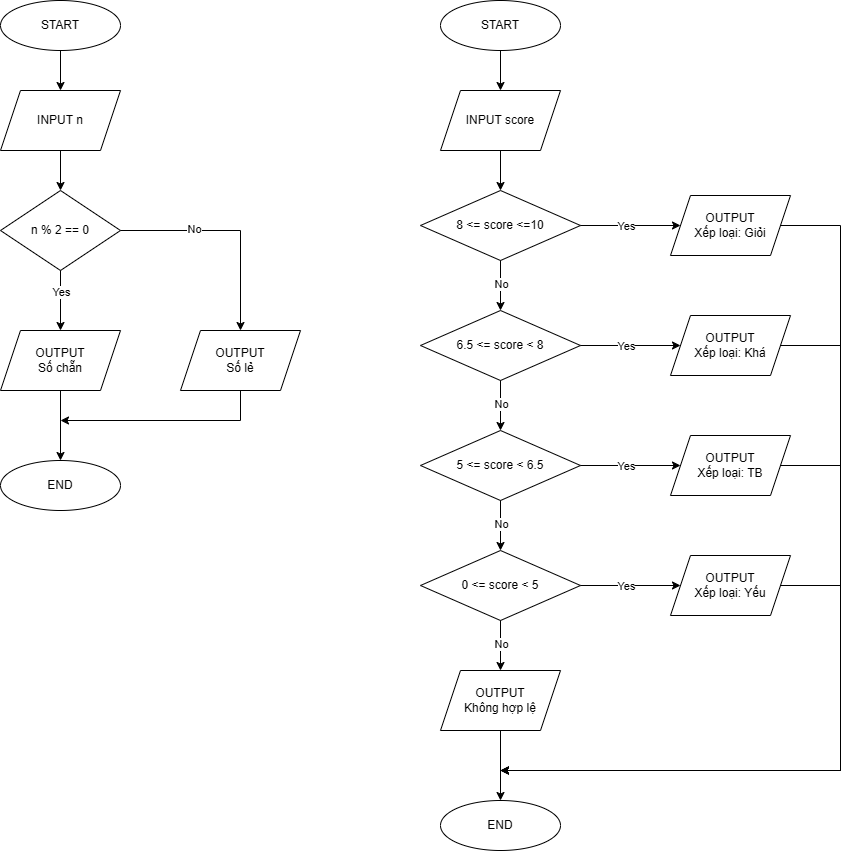

The diagram above was exported from draw.io. Its source (the exported page's mxGraphModel, read from the mxfile embedded in the PNG):
<mxGraphModel dx="1500" dy="794" grid="1" gridSize="10" guides="1" tooltips="1" connect="1" arrows="1" fold="1" page="1" pageScale="1" pageWidth="2336" pageHeight="1654" math="0" shadow="0">
  <root>
    <mxCell id="0" />
    <mxCell id="1" parent="0" />
    <mxCell id="8Y5vE_PQievet9jV2RMv-1" value="START" style="ellipse;whiteSpace=wrap;html=1;" vertex="1" parent="1">
      <mxGeometry x="120" y="30" width="120" height="50" as="geometry" />
    </mxCell>
    <mxCell id="8Y5vE_PQievet9jV2RMv-2" value="" style="endArrow=classic;html=1;rounded=0;exitX=0.5;exitY=1;exitDx=0;exitDy=0;" edge="1" parent="1" source="8Y5vE_PQievet9jV2RMv-1" target="8Y5vE_PQievet9jV2RMv-3">
      <mxGeometry width="50" height="50" relative="1" as="geometry">
        <mxPoint x="510" y="310" as="sourcePoint" />
        <mxPoint x="180" y="120" as="targetPoint" />
      </mxGeometry>
    </mxCell>
    <mxCell id="8Y5vE_PQievet9jV2RMv-3" value="INPUT n" style="shape=parallelogram;perimeter=parallelogramPerimeter;whiteSpace=wrap;html=1;fixedSize=1;" vertex="1" parent="1">
      <mxGeometry x="120" y="120" width="120" height="60" as="geometry" />
    </mxCell>
    <mxCell id="8Y5vE_PQievet9jV2RMv-4" value="" style="endArrow=classic;html=1;rounded=0;exitX=0.5;exitY=1;exitDx=0;exitDy=0;" edge="1" parent="1" source="8Y5vE_PQievet9jV2RMv-3">
      <mxGeometry width="50" height="50" relative="1" as="geometry">
        <mxPoint x="510" y="310" as="sourcePoint" />
        <mxPoint x="180" y="220" as="targetPoint" />
      </mxGeometry>
    </mxCell>
    <mxCell id="8Y5vE_PQievet9jV2RMv-5" value="n % 2 == 0" style="rhombus;whiteSpace=wrap;html=1;" vertex="1" parent="1">
      <mxGeometry x="120" y="220" width="120" height="80" as="geometry" />
    </mxCell>
    <mxCell id="8Y5vE_PQievet9jV2RMv-6" value="" style="endArrow=classic;html=1;rounded=0;exitX=0.5;exitY=1;exitDx=0;exitDy=0;" edge="1" parent="1" source="8Y5vE_PQievet9jV2RMv-5">
      <mxGeometry width="50" height="50" relative="1" as="geometry">
        <mxPoint x="210" y="360" as="sourcePoint" />
        <mxPoint x="180" y="360" as="targetPoint" />
      </mxGeometry>
    </mxCell>
    <mxCell id="8Y5vE_PQievet9jV2RMv-7" value="Yes" style="edgeLabel;html=1;align=center;verticalAlign=middle;resizable=0;points=[];" vertex="1" connectable="0" parent="8Y5vE_PQievet9jV2RMv-6">
      <mxGeometry x="-0.2933" relative="1" as="geometry">
        <mxPoint as="offset" />
      </mxGeometry>
    </mxCell>
    <mxCell id="8Y5vE_PQievet9jV2RMv-8" value="" style="endArrow=classic;html=1;rounded=0;entryX=0.5;entryY=0;entryDx=0;entryDy=0;" edge="1" parent="1" target="8Y5vE_PQievet9jV2RMv-11">
      <mxGeometry width="50" height="50" relative="1" as="geometry">
        <mxPoint x="240" y="260" as="sourcePoint" />
        <mxPoint x="360" y="350" as="targetPoint" />
        <Array as="points">
          <mxPoint x="360" y="260" />
        </Array>
      </mxGeometry>
    </mxCell>
    <mxCell id="8Y5vE_PQievet9jV2RMv-9" value="No" style="edgeLabel;html=1;align=center;verticalAlign=middle;resizable=0;points=[];" vertex="1" connectable="0" parent="8Y5vE_PQievet9jV2RMv-8">
      <mxGeometry x="-0.3374" y="2" relative="1" as="geometry">
        <mxPoint as="offset" />
      </mxGeometry>
    </mxCell>
    <mxCell id="8Y5vE_PQievet9jV2RMv-10" value="OUTPUT&lt;div&gt;Số chẵn&lt;/div&gt;" style="shape=parallelogram;perimeter=parallelogramPerimeter;whiteSpace=wrap;html=1;fixedSize=1;" vertex="1" parent="1">
      <mxGeometry x="120" y="360" width="120" height="60" as="geometry" />
    </mxCell>
    <mxCell id="8Y5vE_PQievet9jV2RMv-11" value="OUTPUT&lt;div&gt;Số lẻ&lt;/div&gt;" style="shape=parallelogram;perimeter=parallelogramPerimeter;whiteSpace=wrap;html=1;fixedSize=1;" vertex="1" parent="1">
      <mxGeometry x="300" y="360" width="120" height="60" as="geometry" />
    </mxCell>
    <mxCell id="8Y5vE_PQievet9jV2RMv-12" value="END" style="ellipse;whiteSpace=wrap;html=1;" vertex="1" parent="1">
      <mxGeometry x="120" y="490" width="120" height="50" as="geometry" />
    </mxCell>
    <mxCell id="8Y5vE_PQievet9jV2RMv-13" value="" style="endArrow=classic;html=1;rounded=0;exitX=0.5;exitY=1;exitDx=0;exitDy=0;entryX=0.5;entryY=0;entryDx=0;entryDy=0;" edge="1" parent="1" source="8Y5vE_PQievet9jV2RMv-10" target="8Y5vE_PQievet9jV2RMv-12">
      <mxGeometry width="50" height="50" relative="1" as="geometry">
        <mxPoint x="260" y="500" as="sourcePoint" />
        <mxPoint x="310" y="450" as="targetPoint" />
      </mxGeometry>
    </mxCell>
    <mxCell id="8Y5vE_PQievet9jV2RMv-14" value="" style="endArrow=classic;html=1;rounded=0;exitX=0.5;exitY=1;exitDx=0;exitDy=0;" edge="1" parent="1" source="8Y5vE_PQievet9jV2RMv-11">
      <mxGeometry width="50" height="50" relative="1" as="geometry">
        <mxPoint x="380" y="500" as="sourcePoint" />
        <mxPoint x="180" y="450" as="targetPoint" />
        <Array as="points">
          <mxPoint x="360" y="450" />
        </Array>
      </mxGeometry>
    </mxCell>
    <mxCell id="8Y5vE_PQievet9jV2RMv-15" value="START" style="ellipse;whiteSpace=wrap;html=1;" vertex="1" parent="1">
      <mxGeometry x="560" y="30" width="120" height="50" as="geometry" />
    </mxCell>
    <mxCell id="8Y5vE_PQievet9jV2RMv-16" value="" style="endArrow=classic;html=1;rounded=0;exitX=0.5;exitY=1;exitDx=0;exitDy=0;" edge="1" parent="1" target="8Y5vE_PQievet9jV2RMv-17">
      <mxGeometry width="50" height="50" relative="1" as="geometry">
        <mxPoint x="620" y="80" as="sourcePoint" />
        <mxPoint x="620" y="120" as="targetPoint" />
      </mxGeometry>
    </mxCell>
    <mxCell id="8Y5vE_PQievet9jV2RMv-17" value="INPUT score" style="shape=parallelogram;perimeter=parallelogramPerimeter;whiteSpace=wrap;html=1;fixedSize=1;" vertex="1" parent="1">
      <mxGeometry x="560" y="120" width="120" height="60" as="geometry" />
    </mxCell>
    <mxCell id="8Y5vE_PQievet9jV2RMv-18" value="" style="endArrow=classic;html=1;rounded=0;exitX=0.5;exitY=1;exitDx=0;exitDy=0;" edge="1" parent="1">
      <mxGeometry width="50" height="50" relative="1" as="geometry">
        <mxPoint x="620" y="180" as="sourcePoint" />
        <mxPoint x="620" y="220" as="targetPoint" />
      </mxGeometry>
    </mxCell>
    <mxCell id="8Y5vE_PQievet9jV2RMv-19" value="8 &amp;lt;= score &amp;lt;=10" style="rhombus;whiteSpace=wrap;html=1;" vertex="1" parent="1">
      <mxGeometry x="540" y="220" width="160" height="70" as="geometry" />
    </mxCell>
    <mxCell id="8Y5vE_PQievet9jV2RMv-26" value="" style="endArrow=classic;html=1;rounded=0;exitX=0.5;exitY=1;exitDx=0;exitDy=0;" edge="1" parent="1" source="8Y5vE_PQievet9jV2RMv-19">
      <mxGeometry width="50" height="50" relative="1" as="geometry">
        <mxPoint x="630" y="380" as="sourcePoint" />
        <mxPoint x="620" y="340" as="targetPoint" />
      </mxGeometry>
    </mxCell>
    <mxCell id="8Y5vE_PQievet9jV2RMv-27" value="No" style="edgeLabel;html=1;align=center;verticalAlign=middle;resizable=0;points=[];" vertex="1" connectable="0" parent="8Y5vE_PQievet9jV2RMv-26">
      <mxGeometry x="-0.08" relative="1" as="geometry">
        <mxPoint as="offset" />
      </mxGeometry>
    </mxCell>
    <mxCell id="8Y5vE_PQievet9jV2RMv-28" value="6.5 &amp;lt;= score &amp;lt; 8" style="rhombus;whiteSpace=wrap;html=1;" vertex="1" parent="1">
      <mxGeometry x="540" y="340" width="160" height="70" as="geometry" />
    </mxCell>
    <mxCell id="8Y5vE_PQievet9jV2RMv-29" value="" style="endArrow=classic;html=1;rounded=0;exitX=0.5;exitY=1;exitDx=0;exitDy=0;" edge="1" parent="1" source="8Y5vE_PQievet9jV2RMv-28">
      <mxGeometry width="50" height="50" relative="1" as="geometry">
        <mxPoint x="630" y="500" as="sourcePoint" />
        <mxPoint x="620" y="460" as="targetPoint" />
      </mxGeometry>
    </mxCell>
    <mxCell id="8Y5vE_PQievet9jV2RMv-30" value="No" style="edgeLabel;html=1;align=center;verticalAlign=middle;resizable=0;points=[];" vertex="1" connectable="0" parent="8Y5vE_PQievet9jV2RMv-29">
      <mxGeometry x="-0.08" relative="1" as="geometry">
        <mxPoint as="offset" />
      </mxGeometry>
    </mxCell>
    <mxCell id="8Y5vE_PQievet9jV2RMv-31" value="5 &amp;lt;= score &amp;lt; 6.5" style="rhombus;whiteSpace=wrap;html=1;" vertex="1" parent="1">
      <mxGeometry x="540" y="460" width="160" height="70" as="geometry" />
    </mxCell>
    <mxCell id="8Y5vE_PQievet9jV2RMv-32" value="" style="endArrow=classic;html=1;rounded=0;exitX=0.5;exitY=1;exitDx=0;exitDy=0;" edge="1" parent="1" source="8Y5vE_PQievet9jV2RMv-31">
      <mxGeometry width="50" height="50" relative="1" as="geometry">
        <mxPoint x="630" y="620" as="sourcePoint" />
        <mxPoint x="620" y="580" as="targetPoint" />
      </mxGeometry>
    </mxCell>
    <mxCell id="8Y5vE_PQievet9jV2RMv-33" value="No" style="edgeLabel;html=1;align=center;verticalAlign=middle;resizable=0;points=[];" vertex="1" connectable="0" parent="8Y5vE_PQievet9jV2RMv-32">
      <mxGeometry x="-0.08" relative="1" as="geometry">
        <mxPoint as="offset" />
      </mxGeometry>
    </mxCell>
    <mxCell id="8Y5vE_PQievet9jV2RMv-34" value="0 &amp;lt;= score &amp;lt; 5" style="rhombus;whiteSpace=wrap;html=1;" vertex="1" parent="1">
      <mxGeometry x="540" y="580" width="160" height="70" as="geometry" />
    </mxCell>
    <mxCell id="8Y5vE_PQievet9jV2RMv-35" value="" style="endArrow=classic;html=1;rounded=0;exitX=0.5;exitY=1;exitDx=0;exitDy=0;" edge="1" parent="1" source="8Y5vE_PQievet9jV2RMv-34">
      <mxGeometry width="50" height="50" relative="1" as="geometry">
        <mxPoint x="630" y="740" as="sourcePoint" />
        <mxPoint x="620" y="700" as="targetPoint" />
      </mxGeometry>
    </mxCell>
    <mxCell id="8Y5vE_PQievet9jV2RMv-36" value="No" style="edgeLabel;html=1;align=center;verticalAlign=middle;resizable=0;points=[];" vertex="1" connectable="0" parent="8Y5vE_PQievet9jV2RMv-35">
      <mxGeometry x="-0.08" relative="1" as="geometry">
        <mxPoint as="offset" />
      </mxGeometry>
    </mxCell>
    <mxCell id="8Y5vE_PQievet9jV2RMv-37" value="" style="endArrow=classic;html=1;rounded=0;exitX=1;exitY=0.5;exitDx=0;exitDy=0;" edge="1" parent="1" source="8Y5vE_PQievet9jV2RMv-19">
      <mxGeometry width="50" height="50" relative="1" as="geometry">
        <mxPoint x="740" y="270" as="sourcePoint" />
        <mxPoint x="800" y="255" as="targetPoint" />
      </mxGeometry>
    </mxCell>
    <mxCell id="8Y5vE_PQievet9jV2RMv-38" value="Yes" style="edgeLabel;html=1;align=center;verticalAlign=middle;resizable=0;points=[];" vertex="1" connectable="0" parent="8Y5vE_PQievet9jV2RMv-37">
      <mxGeometry x="-0.076" relative="1" as="geometry">
        <mxPoint as="offset" />
      </mxGeometry>
    </mxCell>
    <mxCell id="8Y5vE_PQievet9jV2RMv-39" value="OUTPUT&lt;div&gt;Xếp loại: Giỏi&lt;/div&gt;" style="shape=parallelogram;perimeter=parallelogramPerimeter;whiteSpace=wrap;html=1;fixedSize=1;" vertex="1" parent="1">
      <mxGeometry x="790" y="225" width="120" height="60" as="geometry" />
    </mxCell>
    <mxCell id="8Y5vE_PQievet9jV2RMv-40" value="" style="endArrow=classic;html=1;rounded=0;exitX=1;exitY=0.5;exitDx=0;exitDy=0;" edge="1" parent="1">
      <mxGeometry width="50" height="50" relative="1" as="geometry">
        <mxPoint x="700" y="375" as="sourcePoint" />
        <mxPoint x="800" y="375" as="targetPoint" />
      </mxGeometry>
    </mxCell>
    <mxCell id="8Y5vE_PQievet9jV2RMv-41" value="Yes" style="edgeLabel;html=1;align=center;verticalAlign=middle;resizable=0;points=[];" vertex="1" connectable="0" parent="8Y5vE_PQievet9jV2RMv-40">
      <mxGeometry x="-0.076" relative="1" as="geometry">
        <mxPoint as="offset" />
      </mxGeometry>
    </mxCell>
    <mxCell id="8Y5vE_PQievet9jV2RMv-42" value="OUTPUT&lt;div&gt;Xếp loại: Khá&lt;/div&gt;" style="shape=parallelogram;perimeter=parallelogramPerimeter;whiteSpace=wrap;html=1;fixedSize=1;" vertex="1" parent="1">
      <mxGeometry x="790" y="345" width="120" height="60" as="geometry" />
    </mxCell>
    <mxCell id="8Y5vE_PQievet9jV2RMv-43" value="" style="endArrow=classic;html=1;rounded=0;exitX=1;exitY=0.5;exitDx=0;exitDy=0;" edge="1" parent="1">
      <mxGeometry width="50" height="50" relative="1" as="geometry">
        <mxPoint x="700" y="495" as="sourcePoint" />
        <mxPoint x="800" y="495" as="targetPoint" />
      </mxGeometry>
    </mxCell>
    <mxCell id="8Y5vE_PQievet9jV2RMv-44" value="Yes" style="edgeLabel;html=1;align=center;verticalAlign=middle;resizable=0;points=[];" vertex="1" connectable="0" parent="8Y5vE_PQievet9jV2RMv-43">
      <mxGeometry x="-0.076" relative="1" as="geometry">
        <mxPoint as="offset" />
      </mxGeometry>
    </mxCell>
    <mxCell id="8Y5vE_PQievet9jV2RMv-45" value="OUTPUT&lt;div&gt;Xếp loại: TB&lt;/div&gt;" style="shape=parallelogram;perimeter=parallelogramPerimeter;whiteSpace=wrap;html=1;fixedSize=1;" vertex="1" parent="1">
      <mxGeometry x="790" y="465" width="120" height="60" as="geometry" />
    </mxCell>
    <mxCell id="8Y5vE_PQievet9jV2RMv-46" value="" style="endArrow=classic;html=1;rounded=0;exitX=1;exitY=0.5;exitDx=0;exitDy=0;" edge="1" parent="1">
      <mxGeometry width="50" height="50" relative="1" as="geometry">
        <mxPoint x="700" y="615" as="sourcePoint" />
        <mxPoint x="800" y="615" as="targetPoint" />
      </mxGeometry>
    </mxCell>
    <mxCell id="8Y5vE_PQievet9jV2RMv-47" value="Yes" style="edgeLabel;html=1;align=center;verticalAlign=middle;resizable=0;points=[];" vertex="1" connectable="0" parent="8Y5vE_PQievet9jV2RMv-46">
      <mxGeometry x="-0.076" relative="1" as="geometry">
        <mxPoint as="offset" />
      </mxGeometry>
    </mxCell>
    <mxCell id="8Y5vE_PQievet9jV2RMv-48" value="OUTPUT&lt;div&gt;Xếp loại: Yếu&lt;/div&gt;" style="shape=parallelogram;perimeter=parallelogramPerimeter;whiteSpace=wrap;html=1;fixedSize=1;" vertex="1" parent="1">
      <mxGeometry x="790" y="585" width="120" height="60" as="geometry" />
    </mxCell>
    <mxCell id="8Y5vE_PQievet9jV2RMv-49" value="OUTPUT&lt;div&gt;Không hợp lệ&lt;/div&gt;" style="shape=parallelogram;perimeter=parallelogramPerimeter;whiteSpace=wrap;html=1;fixedSize=1;" vertex="1" parent="1">
      <mxGeometry x="560" y="700" width="120" height="60" as="geometry" />
    </mxCell>
    <mxCell id="8Y5vE_PQievet9jV2RMv-50" value="END" style="ellipse;whiteSpace=wrap;html=1;" vertex="1" parent="1">
      <mxGeometry x="560" y="830" width="120" height="50" as="geometry" />
    </mxCell>
    <mxCell id="8Y5vE_PQievet9jV2RMv-51" value="" style="endArrow=classic;html=1;rounded=0;exitX=0.5;exitY=1;exitDx=0;exitDy=0;entryX=0.5;entryY=0;entryDx=0;entryDy=0;" edge="1" parent="1" target="8Y5vE_PQievet9jV2RMv-50">
      <mxGeometry width="50" height="50" relative="1" as="geometry">
        <mxPoint x="620" y="760" as="sourcePoint" />
        <mxPoint x="750" y="790" as="targetPoint" />
      </mxGeometry>
    </mxCell>
    <mxCell id="8Y5vE_PQievet9jV2RMv-52" value="" style="endArrow=classic;html=1;rounded=0;exitX=1;exitY=0.5;exitDx=0;exitDy=0;" edge="1" parent="1" source="8Y5vE_PQievet9jV2RMv-48">
      <mxGeometry width="50" height="50" relative="1" as="geometry">
        <mxPoint x="510" y="630" as="sourcePoint" />
        <mxPoint x="620" y="800" as="targetPoint" />
        <Array as="points">
          <mxPoint x="960" y="615" />
          <mxPoint x="960" y="800" />
        </Array>
      </mxGeometry>
    </mxCell>
    <mxCell id="8Y5vE_PQievet9jV2RMv-53" value="" style="endArrow=classic;html=1;rounded=0;exitX=1;exitY=0.5;exitDx=0;exitDy=0;" edge="1" parent="1" source="8Y5vE_PQievet9jV2RMv-45">
      <mxGeometry width="50" height="50" relative="1" as="geometry">
        <mxPoint x="930" y="520" as="sourcePoint" />
        <mxPoint x="620" y="800" as="targetPoint" />
        <Array as="points">
          <mxPoint x="960" y="495" />
          <mxPoint x="960" y="800" />
        </Array>
      </mxGeometry>
    </mxCell>
    <mxCell id="8Y5vE_PQievet9jV2RMv-54" value="" style="endArrow=classic;html=1;rounded=0;" edge="1" parent="1" source="8Y5vE_PQievet9jV2RMv-39">
      <mxGeometry width="50" height="50" relative="1" as="geometry">
        <mxPoint x="940" y="320" as="sourcePoint" />
        <mxPoint x="620" y="800" as="targetPoint" />
        <Array as="points">
          <mxPoint x="960" y="255" />
          <mxPoint x="960" y="800" />
        </Array>
      </mxGeometry>
    </mxCell>
    <mxCell id="8Y5vE_PQievet9jV2RMv-55" value="" style="endArrow=classic;html=1;rounded=0;exitX=1;exitY=0.5;exitDx=0;exitDy=0;" edge="1" parent="1" source="8Y5vE_PQievet9jV2RMv-42">
      <mxGeometry width="50" height="50" relative="1" as="geometry">
        <mxPoint x="1040" y="410" as="sourcePoint" />
        <mxPoint x="620" y="800" as="targetPoint" />
        <Array as="points">
          <mxPoint x="960" y="375" />
          <mxPoint x="960" y="800" />
        </Array>
      </mxGeometry>
    </mxCell>
  </root>
</mxGraphModel>